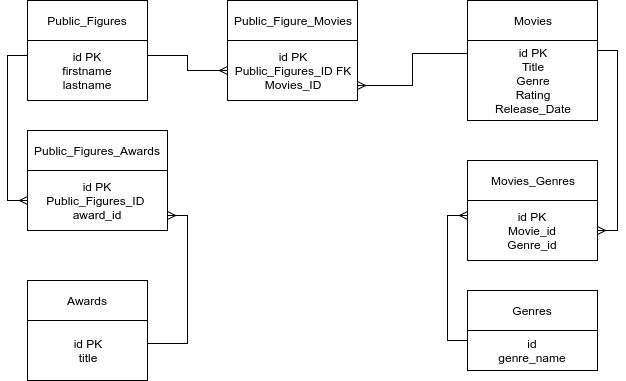

The diagram above was exported from draw.io. Its source (the exported page's mxGraphModel, read from the mxfile embedded in the PNG):
<mxGraphModel dx="872" dy="419" grid="1" gridSize="10" guides="1" tooltips="1" connect="1" arrows="1" fold="1" page="1" pageScale="1" pageWidth="850" pageHeight="1100" background="#ffffff" math="0" shadow="0">
  <root>
    <mxCell id="0" />
    <mxCell id="1" parent="0" />
    <mxCell id="2" value="Public_Figures" style="whiteSpace=wrap;html=1;" vertex="1" parent="1">
      <mxGeometry x="40" y="40" width="120" height="40" as="geometry" />
    </mxCell>
    <mxCell id="20" style="edgeStyle=orthogonalEdgeStyle;rounded=0;html=1;exitX=0;exitY=0.25;entryX=0;entryY=0.5;endArrow=ERmany;endFill=0;jettySize=auto;orthogonalLoop=1;" edge="1" parent="1" source="3" target="15">
      <mxGeometry relative="1" as="geometry" />
    </mxCell>
    <mxCell id="21" style="edgeStyle=orthogonalEdgeStyle;rounded=0;html=1;exitX=1;exitY=0.25;endArrow=ERmany;endFill=0;jettySize=auto;orthogonalLoop=1;" edge="1" parent="1" source="3" target="5">
      <mxGeometry relative="1" as="geometry" />
    </mxCell>
    <mxCell id="3" value="id PK&lt;div&gt;firstname&lt;/div&gt;&lt;div&gt;lastname&lt;/div&gt;" style="whiteSpace=wrap;html=1;" vertex="1" parent="1">
      <mxGeometry x="40" y="80" width="120" height="60" as="geometry" />
    </mxCell>
    <mxCell id="4" value="Public_Figure_Movies" style="whiteSpace=wrap;html=1;" vertex="1" parent="1">
      <mxGeometry x="240" y="40" width="130" height="40" as="geometry" />
    </mxCell>
    <mxCell id="5" value="id PK&lt;div&gt;Public_Figures_ID FK&lt;/div&gt;&lt;div&gt;Movies_ID&lt;/div&gt;" style="whiteSpace=wrap;html=1;" vertex="1" parent="1">
      <mxGeometry x="240" y="80" width="130" height="60" as="geometry" />
    </mxCell>
    <mxCell id="6" value="Movies" style="whiteSpace=wrap;html=1;" vertex="1" parent="1">
      <mxGeometry x="480" y="40" width="130" height="40" as="geometry" />
    </mxCell>
    <mxCell id="22" style="edgeStyle=orthogonalEdgeStyle;rounded=0;html=1;exitX=0.008;exitY=0.163;entryX=1;entryY=0.75;endArrow=ERmany;endFill=0;jettySize=auto;orthogonalLoop=1;exitPerimeter=0;" edge="1" parent="1" source="7" target="5">
      <mxGeometry relative="1" as="geometry">
        <Array as="points">
          <mxPoint x="425" y="93" />
          <mxPoint x="425" y="125" />
        </Array>
      </mxGeometry>
    </mxCell>
    <mxCell id="23" style="edgeStyle=orthogonalEdgeStyle;rounded=0;html=1;exitX=0.992;exitY=0.125;entryX=1;entryY=0.5;endArrow=ERmany;endFill=0;jettySize=auto;orthogonalLoop=1;exitPerimeter=0;" edge="1" parent="1" source="7" target="10">
      <mxGeometry relative="1" as="geometry">
        <Array as="points">
          <mxPoint x="630" y="90" />
          <mxPoint x="630" y="270" />
        </Array>
      </mxGeometry>
    </mxCell>
    <mxCell id="7" value="id PK&lt;div&gt;Title&lt;/div&gt;&lt;div&gt;Genre&lt;/div&gt;&lt;div&gt;Rating&lt;/div&gt;&lt;div&gt;Release_Date&lt;/div&gt;" style="whiteSpace=wrap;html=1;" vertex="1" parent="1">
      <mxGeometry x="480" y="80" width="130" height="80" as="geometry" />
    </mxCell>
    <mxCell id="9" value="Movies_Genres" style="whiteSpace=wrap;html=1;" vertex="1" parent="1">
      <mxGeometry x="480" y="200" width="130" height="40" as="geometry" />
    </mxCell>
    <mxCell id="10" value="id PK&lt;div&gt;Movie_id&lt;/div&gt;&lt;div&gt;Genre_id&lt;br&gt;&lt;/div&gt;" style="whiteSpace=wrap;html=1;" vertex="1" parent="1">
      <mxGeometry x="480" y="240" width="130" height="60" as="geometry" />
    </mxCell>
    <mxCell id="11" value="Genres" style="whiteSpace=wrap;html=1;" vertex="1" parent="1">
      <mxGeometry x="480" y="330" width="130" height="40" as="geometry" />
    </mxCell>
    <mxCell id="24" style="edgeStyle=orthogonalEdgeStyle;rounded=0;html=1;exitX=0;exitY=0.25;entryX=0;entryY=0.25;endArrow=ERmany;endFill=0;jettySize=auto;orthogonalLoop=1;" edge="1" parent="1" source="12" target="10">
      <mxGeometry relative="1" as="geometry" />
    </mxCell>
    <mxCell id="12" value="id&lt;div&gt;genre_name&lt;/div&gt;" style="whiteSpace=wrap;html=1;" vertex="1" parent="1">
      <mxGeometry x="480" y="370" width="130" height="40" as="geometry" />
    </mxCell>
    <mxCell id="14" value="Public_Figures_Awards" style="whiteSpace=wrap;html=1;" vertex="1" parent="1">
      <mxGeometry x="40" y="170" width="140" height="40" as="geometry" />
    </mxCell>
    <mxCell id="15" value="id PK&lt;div&gt;&lt;div&gt;Public_Figures_ID&amp;nbsp;&lt;/div&gt;&lt;/div&gt;&lt;div&gt;award_id&lt;/div&gt;" style="whiteSpace=wrap;html=1;" vertex="1" parent="1">
      <mxGeometry x="40" y="210" width="140" height="60" as="geometry" />
    </mxCell>
    <mxCell id="16" value="Awards" style="whiteSpace=wrap;html=1;" vertex="1" parent="1">
      <mxGeometry x="40" y="320" width="120" height="40" as="geometry" />
    </mxCell>
    <mxCell id="19" style="edgeStyle=orthogonalEdgeStyle;rounded=0;html=1;exitX=1.006;exitY=0.378;entryX=1;entryY=0.75;endArrow=ERmany;endFill=0;jettySize=auto;orthogonalLoop=1;exitPerimeter=0;" edge="1" parent="1" source="17" target="15">
      <mxGeometry relative="1" as="geometry">
        <Array as="points">
          <mxPoint x="200" y="383" />
          <mxPoint x="200" y="255" />
        </Array>
      </mxGeometry>
    </mxCell>
    <mxCell id="17" value="id PK&lt;div&gt;title&lt;/div&gt;" style="whiteSpace=wrap;html=1;" vertex="1" parent="1">
      <mxGeometry x="40" y="360" width="120" height="60" as="geometry" />
    </mxCell>
  </root>
</mxGraphModel>